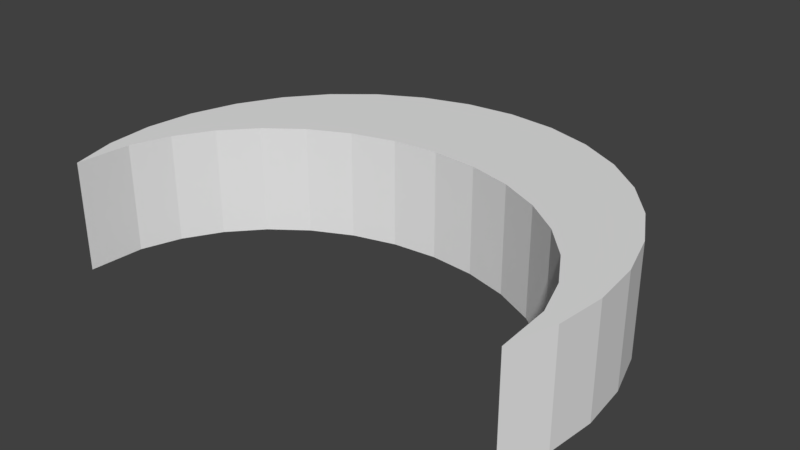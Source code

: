 # Source: moon.blend  (saved by Blender 2.79.0; exported with 4.5.12 LTS)
import bpy
from mathutils import Matrix  # noqa: F401  (used for matrix-valued properties, if any)

bpy.ops.wm.read_factory_settings(use_empty=True)
scene = bpy.context.scene
scene.name = 'Scene'

# ---- collections
col_collection_1 = bpy.data.collections.new('Collection 1'); scene.collection.children.link(col_collection_1)

# ---- world
world_world = bpy.data.worlds.new('World'); scene.world = world_world
world_world.color = (0.05088, 0.05088, 0.05088)
world_world.use_sun_shadow = False
world_world.sun_shadow_jitter_overblur = 0.0
world_world.cycles.sampling_method = 'MANUAL'

# ---- meshes
me_circle_001 = bpy.data.meshes.new('Circle.001')
me_circle_001.from_pydata([(0.0, 1.0, 0.0), (-0.1951, 0.9808, 0.0), (-0.3827, 0.9239, 0.0), (-0.5556, 0.8315, 0.0), (-0.7071, 0.7071, 0.0), (-0.8315, 0.5556, 0.0), (-0.9239, 0.3827, 0.0), (-0.9808, 0.1951, 0.0), (-1.0, 7.55e-08, 0.0), (-0.9808, -0.1951, 0.0), (-0.9239, -0.3827, 0.0), (0.9121, -0.1642, 0.4365), (-0.9121, -0.1642, 0.4365), (-0.8592, -0.006535, 0.4365), (-0.7733, 0.1388, 0.4365), (-0.6576, 0.2661, 0.4365), (-0.3827, 0.9239, 0.4365), (-0.5167, 0.3706, 0.4365), (-0.3559, 0.4483, 0.4365), (-0.1814, 0.4961, 0.4365), (2.281e-08, 0.5122, 0.4365), (0.1951, 0.9808, 0.4365), (0.9239, -0.3827, 0.0), (0.9808, -0.1951, 0.0), (1.0, 9.656e-07, 0.0), (0.9808, 0.1951, 0.0), (0.9239, 0.3827, 0.0), (0.8315, 0.5556, 0.0), (0.7071, 0.7071, 0.0), (0.5556, 0.8315, 0.0), (0.3827, 0.9239, 0.0), (0.1951, 0.9808, 0.0), (-0.5556, 0.8315, 0.4365), (2.281e-08, 0.5122, 0.0), (-0.1814, 0.4961, 0.0), (-0.3559, 0.4483, 0.0), (-0.5167, 0.3706, 0.0), (-0.6576, 0.2661, 0.0), (-0.7733, 0.1388, 0.0), (-0.8592, -0.006535, 0.0), (-0.9121, -0.1642, 0.0), (0.0, 1.0, 0.4365), (0.3827, 0.9239, 0.4365), (0.5556, 0.8315, 0.4365), (0.7071, 0.7071, 0.4365), (0.8315, 0.5556, 0.4365), (0.9239, 0.3827, 0.4365), (0.9808, 0.1951, 0.4365), (1.0, 9.656e-07, 0.4365), (0.9808, -0.1951, 0.4365), (0.9239, -0.3827, 0.4365), (-0.9239, -0.3827, 0.4365), (-0.9808, -0.1951, 0.4365), (-1.0, 7.55e-08, 0.4365), (-0.9808, 0.1951, 0.4365), (-0.9239, 0.3827, 0.4365), (-0.8315, 0.5556, 0.4365), (-0.1951, 0.9808, 0.4365), (0.9121, -0.1642, 0.0), (0.8592, -0.006534, 0.0), (0.7733, 0.1388, 0.0), (0.6576, 0.2661, 0.0), (0.5167, 0.3706, 0.0), (0.3559, 0.4483, 0.0), (0.1814, 0.4961, 0.0), (-0.7071, 0.7071, 0.4365), (0.8592, -0.006534, 0.4365), (0.7733, 0.1388, 0.4365), (0.6576, 0.2661, 0.4365), (0.5167, 0.3706, 0.4365), (0.3559, 0.4483, 0.4365), (0.1814, 0.4961, 0.4365)], [], [(1, 0, 31, 30, 29, 28, 27, 26, 25, 24, 23, 22, 58, 59, 60, 61, 62, 63, 64, 33, 34, 35, 36, 37, 38, 39, 40, 10, 9, 8, 7, 6, 5, 4, 3, 2), (57, 16, 32, 65, 56, 55, 54, 53, 52, 51, 12, 13, 14, 15, 17, 18, 19, 20, 71, 70, 69, 68, 67, 66, 11, 50, 49, 48, 47, 46, 45, 44, 43, 42, 21, 41), (40, 39, 13, 12), (25, 26, 46, 47), (26, 27, 45, 46), (0, 1, 57, 41), (27, 28, 44, 45), (1, 2, 16, 57), (28, 29, 43, 44), (58, 22, 50, 11), (2, 3, 32, 16), (29, 30, 42, 43), (10, 40, 12, 51), (3, 4, 65, 32), (30, 31, 21, 42), (59, 58, 11, 66), (4, 5, 56, 65), (31, 0, 41, 21), (60, 59, 66, 67), (5, 6, 55, 56), (34, 33, 20, 19), (61, 60, 67, 68), (6, 7, 54, 55), (35, 34, 19, 18), (62, 61, 68, 69), (7, 8, 53, 54), (36, 35, 18, 17), (63, 62, 69, 70), (8, 9, 52, 53), (37, 36, 17, 15), (64, 63, 70, 71), (22, 23, 49, 50), (9, 10, 51, 52), (38, 37, 15, 14), (33, 64, 71, 20), (23, 24, 48, 49), (39, 38, 14, 13), (24, 25, 47, 48)])
me_circle_001.use_remesh_preserve_volume = False
me_circle_001.use_remesh_preserve_attributes = False
me_circle_001.use_mirror_vertex_groups = False
me_circle_001.update()

# ---- objects
ob_circle = bpy.data.objects.new('Circle', me_circle_001)

# ---- transforms, parenting, visibility, modifiers, constraints
ob_circle.location = (0.0, 0.0, 0.0)
ob_circle.lineart.crease_threshold = 0.0

# ---- collection membership
col_collection_1.objects.link(ob_circle)

# ---- scene / render settings (as saved in the file)
scene.frame_start = 1; scene.frame_end = 250; scene.frame_set(1)
scene.render.engine = 'BLENDER_EEVEE_NEXT'
scene.render.resolution_percentage = 50
scene.render.dither_intensity = 0.0
scene.cycles.use_denoising = False
scene.cycles.samples = 128
scene.cycles.sampling_pattern = 'TABULATED_SOBOL'
scene.cycles.use_adaptive_sampling = False
scene.cycles.use_light_tree = False
scene.cycles.blur_glossy = 0.0
scene.cycles.sample_clamp_indirect = 0.0
scene.view_settings.view_transform = 'Standard'
bpy.context.view_layer.update()

# ---- added for rendering (the .blend has no active camera and no usable light): camera, sun
cam_auto = bpy.data.cameras.new('AutoCamera')
cam_auto.lens = 50.0
cam_auto.sensor_width = 36.0
cam_auto.clip_end = 1000.0
ob_auto_camera = bpy.data.objects.new('AutoCamera', cam_auto)
scene.collection.objects.link(ob_auto_camera)
ob_auto_camera.location = (2.28557, -2.43402, 2.04668)
ob_auto_camera.rotation_euler = (1.09748, -7.21219e-08, 0.694738)
scene.camera = ob_auto_camera
light_auto_sun = bpy.data.lights.new('AutoSun', 'SUN')
light_auto_sun.energy = 3.0
light_auto_sun.angle = 0.0523599
ob_auto_sun = bpy.data.objects.new('AutoSun', light_auto_sun)
scene.collection.objects.link(ob_auto_sun)
ob_auto_sun.rotation_euler = (0.872665, 0.174533, 0.523599)
bpy.context.view_layer.update()
